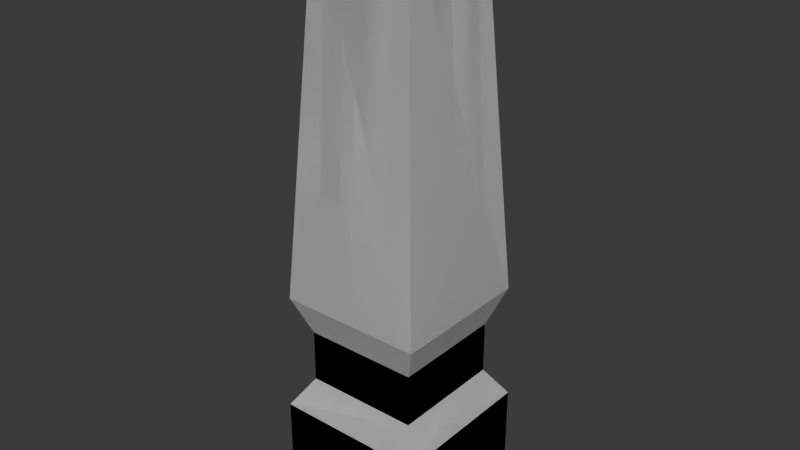 # Source: monolith1.blend  (saved by Blender 5.1.30; exported with 4.5.12 LTS)
import bpy
from mathutils import Matrix  # noqa: F401  (used for matrix-valued properties, if any)

bpy.ops.wm.read_factory_settings(use_empty=True)
scene = bpy.context.scene
scene.name = 'Scene'

# ---- collections
col_collection = bpy.data.collections.new('Collection'); scene.collection.children.link(col_collection)

# ---- materials (node trees are filled in below, after node groups)
mat_material_001 = bpy.data.materials.new('Material.001')

# ---- material node trees
mat_material_001.use_nodes = True; mat_material_001.node_tree.nodes.clear()
_N = mat_material_001.node_tree.nodes; _L = mat_material_001.node_tree.links
n0 = _N.new('ShaderNodeBsdfPrincipled'); n0.name = 'Principled BSDF'; n0.location = (-200, 100)
n1 = _N.new('ShaderNodeOutputMaterial'); n1.name = 'Material Output'; n1.location = (200, 100)
_L.new(n0.outputs[0], n1.inputs[0])
n1.is_active_output = True

# ---- world
world_world = bpy.data.worlds.new('World'); scene.world = world_world
world_world.use_nodes = True; world_world.node_tree.nodes.clear()
_N = world_world.node_tree.nodes; _L = world_world.node_tree.links
n0 = _N.new('ShaderNodeOutputWorld'); n0.name = 'World Output'; n0.location = (200, 100)
n1 = _N.new('ShaderNodeBackground'); n1.name = 'Background'; n1.location = (-200, 100)
n1.inputs[0].default_value = (0.05088, 0.05088, 0.05088, 1.0)
_L.new(n1.outputs[0], n0.inputs[0])
n0.is_active_output = True
world_world.color = (0.05088, 0.05088, 0.05088)
world_world.sun_shadow_jitter_overblur = 0.0

# ---- meshes
me_cube_001 = bpy.data.meshes.new('Cube.001')
me_cube_001.from_pydata([(-1.0, -1.0, -1.0), (-0.6692, -0.6692, 3.992), (-1.0, 1.0, -1.0), (-0.6692, 0.6692, 3.992), (1.0, -1.0, -1.0), (0.6692, -0.6692, 3.992), (1.0, 1.0, -1.0), (0.6692, 0.6692, 3.992), (-0.7946, 0.7946, -1.528), (-0.7946, -0.7946, -1.528), (0.7946, 0.7946, -1.528), (0.7946, -0.7946, -1.528), (-0.7946, 0.7946, -2.253), (-0.7946, -0.7946, -2.253), (0.7946, 0.7946, -2.253), (0.7946, -0.7946, -2.253), (-1.047, 1.047, -2.65), (-1.047, -1.047, -2.65), (1.047, 1.047, -2.65), (1.047, -1.047, -2.65), (-1.047, 1.047, -4.014), (-1.047, -1.047, -4.014), (1.047, 1.047, -4.014), (1.047, -1.047, -4.014)], [], [(0, 1, 3, 2), (2, 3, 7, 6), (6, 7, 5, 4), (4, 5, 1, 0), (6, 4, 11, 10), (7, 3, 1, 5), (10, 11, 15, 14), (4, 0, 9, 11), (2, 6, 10, 8), (0, 2, 8, 9), (13, 12, 16, 17), (9, 8, 12, 13), (11, 9, 13, 15), (8, 10, 14, 12), (18, 19, 23, 22), (15, 13, 17, 19), (12, 14, 18, 16), (14, 15, 19, 18), (20, 22, 23, 21), (17, 16, 20, 21), (19, 17, 21, 23), (16, 18, 22, 20)])
_uv = me_cube_001.uv_layers.new(name='UVMap')
_uv.uv.foreach_set('vector', [0.004639, 0.4948, 0.03736, -2.358e-08, 0.1698, -2.358e-08, 0.2025, 0.4948, 0.2118, 0.4948, 0.2445, -2.358e-08, 0.3769, -2.358e-08, 0.4096, 0.4948, 0.4189, 0.4948, 0.4516, -2.358e-08, 0.584, -2.358e-08, 0.6167, 0.4948, 0.626, 0.4948, 0.6587, -2.358e-08, 0.7911, -2.358e-08, 0.8238, 0.4948, 0.4189, 0.4948, 0.6167, 0.4948, 0.5964, 0.546, 0.4392, 0.546, 0.3395, 0.7929, 0.3395, 0.9253, 0.2071, 0.9253, 0.2071, 0.7929, 0.4392, 0.546, 0.5964, 0.546, 0.5964, 0.6176, 0.4392, 0.6176, 0.626, 0.4948, 0.8238, 0.4948, 0.8035, 0.546, 0.6463, 0.546, 0.2118, 0.4948, 0.4096, 0.4948, 0.3893, 0.546, 0.2321, 0.546, 0.004639, 0.4948, 0.2025, 0.4948, 0.1822, 0.546, 0.02496, 0.546, 0.02496, 0.6176, 0.1822, 0.6176, 0.2071, 0.6581, 0.0, 0.6581, 0.02496, 0.546, 0.1822, 0.546, 0.1822, 0.6176, 0.02496, 0.6176, 0.6463, 0.546, 0.8035, 0.546, 0.8035, 0.6176, 0.6463, 0.6176, 0.2321, 0.546, 0.3893, 0.546, 0.3893, 0.6176, 0.2321, 0.6176, 0.4142, 0.6581, 0.6214, 0.6581, 0.6214, 0.7929, 0.4142, 0.7929, 0.6463, 0.6176, 0.8035, 0.6176, 0.8285, 0.6581, 0.6214, 0.6581, 0.2321, 0.6176, 0.3893, 0.6176, 0.4142, 0.6581, 0.2071, 0.6581, 0.4392, 0.6176, 0.5964, 0.6176, 0.6214, 0.6581, 0.4142, 0.6581, 0.2071, 0.7929, 0.2071, 1.0, 7.049e-09, 1.0, 2.269e-08, 0.7929, 0.0, 0.6581, 0.2071, 0.6581, 0.2071, 0.7929, 0.0, 0.7929, 0.6214, 0.6581, 0.8285, 0.6581, 0.8285, 0.7929, 0.6214, 0.7929, 0.2071, 0.6581, 0.4142, 0.6581, 0.4142, 0.7929, 0.2071, 0.7929])
me_cube_001.materials.append(mat_material_001)
me_cube_001.update()
me_cube_002 = bpy.data.meshes.new('Cube.002')
me_cube_002.from_pydata([(-1.0, -1.0, -1.0), (-0.6692, -0.6692, 3.992), (-1.0, 1.0, -1.0), (-0.6692, 0.6692, 3.992), (1.0, -1.0, -1.0), (0.6692, -0.6692, 3.992), (1.0, 1.0, -1.0), (0.6692, 0.6692, 3.992), (-0.7946, 0.7946, -1.528), (-0.7946, -0.7946, -1.528), (0.7946, 0.7946, -1.528), (0.7946, -0.7946, -1.528), (-0.7946, 0.7946, -2.253), (-0.7946, -0.7946, -2.253), (0.7946, 0.7946, -2.253), (0.7946, -0.7946, -2.253), (-1.047, 1.047, -2.65), (-1.047, -1.047, -2.65), (1.047, 1.047, -2.65), (1.047, -1.047, -2.65), (-1.047, 1.047, -4.014), (-1.047, -1.047, -4.014), (1.047, 1.047, -4.014), (1.047, -1.047, -4.014)], [], [(0, 1, 3, 2), (2, 3, 7, 6), (6, 7, 5, 4), (4, 5, 1, 0), (6, 4, 11, 10), (7, 3, 1, 5), (10, 11, 15, 14), (4, 0, 9, 11), (2, 6, 10, 8), (0, 2, 8, 9), (13, 12, 16, 17), (9, 8, 12, 13), (11, 9, 13, 15), (8, 10, 14, 12), (18, 19, 23, 22), (15, 13, 17, 19), (12, 14, 18, 16), (14, 15, 19, 18), (20, 22, 23, 21), (17, 16, 20, 21), (19, 17, 21, 23), (16, 18, 22, 20)])
_uv = me_cube_002.uv_layers.new(name='UVMap')
_uv.uv.foreach_set('vector', [0.004639, 0.4948, 0.03736, -2.358e-08, 0.1698, -2.358e-08, 0.2025, 0.4948, 0.2118, 0.4948, 0.2445, -2.358e-08, 0.3769, -2.358e-08, 0.4096, 0.4948, 0.4189, 0.4948, 0.4516, -2.358e-08, 0.584, -2.358e-08, 0.6167, 0.4948, 0.626, 0.4948, 0.6587, -2.358e-08, 0.7911, -2.358e-08, 0.8238, 0.4948, 0.4189, 0.4948, 0.6167, 0.4948, 0.5964, 0.546, 0.4392, 0.546, 0.3395, 0.7929, 0.3395, 0.9253, 0.2071, 0.9253, 0.2071, 0.7929, 0.4392, 0.546, 0.5964, 0.546, 0.5964, 0.6176, 0.4392, 0.6176, 0.626, 0.4948, 0.8238, 0.4948, 0.8035, 0.546, 0.6463, 0.546, 0.2118, 0.4948, 0.4096, 0.4948, 0.3893, 0.546, 0.2321, 0.546, 0.004639, 0.4948, 0.2025, 0.4948, 0.1822, 0.546, 0.02496, 0.546, 0.02496, 0.6176, 0.1822, 0.6176, 0.2071, 0.6581, 0.0, 0.6581, 0.02496, 0.546, 0.1822, 0.546, 0.1822, 0.6176, 0.02496, 0.6176, 0.6463, 0.546, 0.8035, 0.546, 0.8035, 0.6176, 0.6463, 0.6176, 0.2321, 0.546, 0.3893, 0.546, 0.3893, 0.6176, 0.2321, 0.6176, 0.4142, 0.6581, 0.6214, 0.6581, 0.6214, 0.7929, 0.4142, 0.7929, 0.6463, 0.6176, 0.8035, 0.6176, 0.8285, 0.6581, 0.6214, 0.6581, 0.2321, 0.6176, 0.3893, 0.6176, 0.4142, 0.6581, 0.2071, 0.6581, 0.4392, 0.6176, 0.5964, 0.6176, 0.6214, 0.6581, 0.4142, 0.6581, 0.2071, 0.7929, 0.2071, 1.0, 7.049e-09, 1.0, 2.269e-08, 0.7929, 0.0, 0.6581, 0.2071, 0.6581, 0.2071, 0.7929, 0.0, 0.7929, 0.6214, 0.6581, 0.8285, 0.6581, 0.8285, 0.7929, 0.6214, 0.7929, 0.2071, 0.6581, 0.4142, 0.6581, 0.4142, 0.7929, 0.2071, 0.7929])
me_cube_002.materials.append(mat_material_001)
me_cube_002.update()

# ---- objects
ob_cube = bpy.data.objects.new('Cube', me_cube_001)
ob_cube_001_colonly = bpy.data.objects.new('Cube.001-colonly', me_cube_002)

# ---- transforms, parenting, visibility, modifiers, constraints
ob_cube.location = (0.0, 0.0, 0.0)
ob_cube_001_colonly.location = (0.0, 0.0, 0.0)

# ---- collection membership
col_collection.objects.link(ob_cube)
col_collection.objects.link(ob_cube_001_colonly)

# ---- scene / render settings (as saved in the file)
scene.frame_start = 1; scene.frame_end = 250; scene.frame_set(1)
scene.render.engine = 'BLENDER_EEVEE_NEXT'
scene.render.bake_bias = 0.0
scene.render.bake_samples = 0
scene.cycles.sampling_pattern = 'TABULATED_SOBOL'
scene.eevee.use_volume_custom_range = False
bpy.context.view_layer.update()

# ---- added for rendering (the .blend has no active camera and no usable light): camera, sun
cam_auto = bpy.data.cameras.new('AutoCamera')
cam_auto.lens = 50.0
cam_auto.sensor_width = 36.0
cam_auto.clip_end = 1000.0
ob_auto_camera = bpy.data.objects.new('AutoCamera', cam_auto)
scene.collection.objects.link(ob_auto_camera)
ob_auto_camera.location = (7.89807, -9.47769, 6.30739)
ob_auto_camera.rotation_euler = (1.09748, -7.21219e-08, 0.694738)
scene.camera = ob_auto_camera
light_auto_sun = bpy.data.lights.new('AutoSun', 'SUN')
light_auto_sun.energy = 3.0
light_auto_sun.angle = 0.0523599
ob_auto_sun = bpy.data.objects.new('AutoSun', light_auto_sun)
scene.collection.objects.link(ob_auto_sun)
ob_auto_sun.rotation_euler = (0.872665, 0.174533, 0.523599)
bpy.context.view_layer.update()
